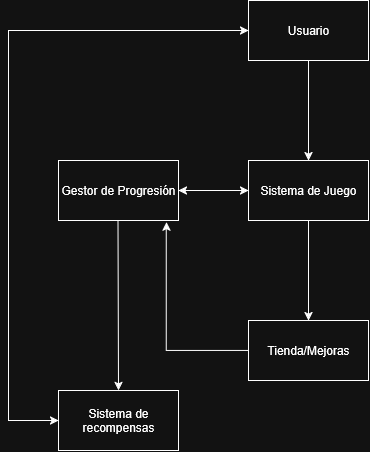

The diagram above was exported from draw.io. Its source (the exported page's mxGraphModel, read from the mxfile embedded in the PNG):
<mxGraphModel dx="640" dy="1209" grid="1" gridSize="10" guides="1" tooltips="1" connect="1" arrows="1" fold="1" page="1" pageScale="1" pageWidth="850" pageHeight="1100" math="0" shadow="0">
  <root>
    <mxCell id="0" />
    <mxCell id="1" parent="0" />
    <mxCell id="6S_FqRWej_wycWH-i1FU-7" style="edgeStyle=orthogonalEdgeStyle;rounded=0;orthogonalLoop=1;jettySize=auto;html=1;entryX=0.5;entryY=0;entryDx=0;entryDy=0;" edge="1" parent="1" source="6S_FqRWej_wycWH-i1FU-1" target="6S_FqRWej_wycWH-i1FU-6">
      <mxGeometry relative="1" as="geometry" />
    </mxCell>
    <mxCell id="6S_FqRWej_wycWH-i1FU-1" value="Usuario" style="rounded=0;whiteSpace=wrap;html=1;" vertex="1" parent="1">
      <mxGeometry x="360" y="40" width="120" height="60" as="geometry" />
    </mxCell>
    <mxCell id="6S_FqRWej_wycWH-i1FU-10" style="edgeStyle=orthogonalEdgeStyle;rounded=0;orthogonalLoop=1;jettySize=auto;html=1;entryX=0;entryY=0.5;entryDx=0;entryDy=0;startArrow=classic;startFill=1;" edge="1" parent="1" source="6S_FqRWej_wycWH-i1FU-2" target="6S_FqRWej_wycWH-i1FU-6">
      <mxGeometry relative="1" as="geometry" />
    </mxCell>
    <mxCell id="6S_FqRWej_wycWH-i1FU-11" style="edgeStyle=orthogonalEdgeStyle;rounded=0;orthogonalLoop=1;jettySize=auto;html=1;entryX=0.5;entryY=0;entryDx=0;entryDy=0;" edge="1" parent="1" target="6S_FqRWej_wycWH-i1FU-3">
      <mxGeometry relative="1" as="geometry">
        <mxPoint x="229.5" y="550" as="targetPoint" />
        <mxPoint x="229.5" y="260" as="sourcePoint" />
      </mxGeometry>
    </mxCell>
    <mxCell id="6S_FqRWej_wycWH-i1FU-2" value="Gestor de Progresión" style="rounded=0;whiteSpace=wrap;html=1;" vertex="1" parent="1">
      <mxGeometry x="170" y="200" width="120" height="60" as="geometry" />
    </mxCell>
    <mxCell id="6S_FqRWej_wycWH-i1FU-12" style="edgeStyle=orthogonalEdgeStyle;rounded=0;orthogonalLoop=1;jettySize=auto;html=1;entryX=0;entryY=0.5;entryDx=0;entryDy=0;startArrow=classic;startFill=1;exitX=0;exitY=0.5;exitDx=0;exitDy=0;" edge="1" parent="1" source="6S_FqRWej_wycWH-i1FU-3" target="6S_FqRWej_wycWH-i1FU-1">
      <mxGeometry relative="1" as="geometry">
        <Array as="points">
          <mxPoint x="120" y="460" />
          <mxPoint x="120" y="70" />
        </Array>
      </mxGeometry>
    </mxCell>
    <mxCell id="6S_FqRWej_wycWH-i1FU-3" value="Sistema de recompensas" style="rounded=0;whiteSpace=wrap;html=1;" vertex="1" parent="1">
      <mxGeometry x="170" y="430" width="120" height="60" as="geometry" />
    </mxCell>
    <mxCell id="6S_FqRWej_wycWH-i1FU-9" style="edgeStyle=orthogonalEdgeStyle;rounded=0;orthogonalLoop=1;jettySize=auto;html=1;entryX=0.899;entryY=1.028;entryDx=0;entryDy=0;entryPerimeter=0;" edge="1" parent="1" source="6S_FqRWej_wycWH-i1FU-5" target="6S_FqRWej_wycWH-i1FU-2">
      <mxGeometry relative="1" as="geometry">
        <mxPoint x="240" y="210" as="targetPoint" />
      </mxGeometry>
    </mxCell>
    <mxCell id="6S_FqRWej_wycWH-i1FU-5" value="Tienda/Mejoras" style="rounded=0;whiteSpace=wrap;html=1;" vertex="1" parent="1">
      <mxGeometry x="360" y="360" width="120" height="60" as="geometry" />
    </mxCell>
    <mxCell id="6S_FqRWej_wycWH-i1FU-8" style="edgeStyle=orthogonalEdgeStyle;rounded=0;orthogonalLoop=1;jettySize=auto;html=1;entryX=0.5;entryY=0;entryDx=0;entryDy=0;" edge="1" parent="1" source="6S_FqRWej_wycWH-i1FU-6" target="6S_FqRWej_wycWH-i1FU-5">
      <mxGeometry relative="1" as="geometry" />
    </mxCell>
    <mxCell id="6S_FqRWej_wycWH-i1FU-6" value="&lt;div&gt;Sistema de Juego&lt;/div&gt;" style="rounded=0;whiteSpace=wrap;html=1;" vertex="1" parent="1">
      <mxGeometry x="360" y="200" width="120" height="60" as="geometry" />
    </mxCell>
  </root>
</mxGraphModel>